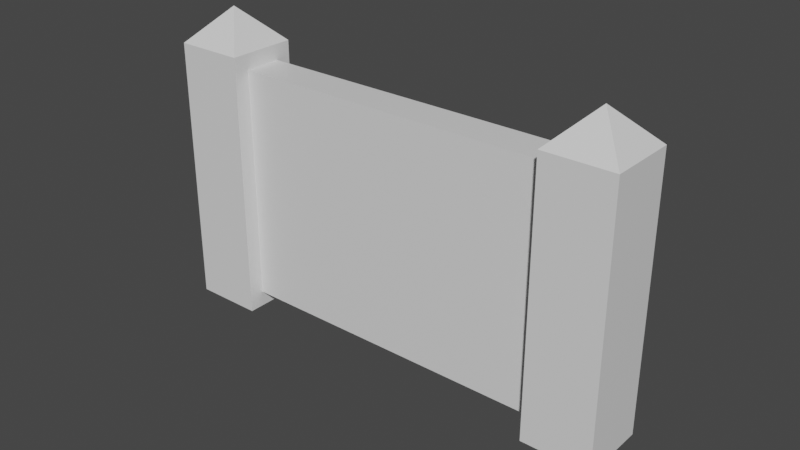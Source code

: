 # Source: Kingdom_Gate.blend  (saved by Blender 3.1.7; exported with 4.5.12 LTS)
import bpy
from mathutils import Matrix  # noqa: F401  (used for matrix-valued properties, if any)

bpy.ops.wm.read_factory_settings(use_empty=True)
scene = bpy.context.scene
scene.name = 'Scene'

# ---- collections
col_collection = bpy.data.collections.new('Collection'); scene.collection.children.link(col_collection)

# ---- materials (node trees are filled in below, after node groups)
mat_material_001 = bpy.data.materials.new('Material.001')
mat_material_001.alpha_threshold = 0.0
mat_material_001.use_transparent_shadow = False
mat_material_001.line_color = (0.0, 0.0, 0.0, 1.0)
mat_material = bpy.data.materials.new('Material')
mat_material.alpha_threshold = 0.0
mat_material.use_transparent_shadow = False
mat_material.line_color = (0.0, 0.0, 0.0, 1.0)

# ---- material node trees
mat_material_001.use_nodes = True; mat_material_001.node_tree.nodes.clear()
_N = mat_material_001.node_tree.nodes; _L = mat_material_001.node_tree.links
n0 = _N.new('ShaderNodeOutputMaterial'); n0.name = 'Material Output'; n0.location = (300, 300)
n1 = _N.new('ShaderNodeBsdfPrincipled'); n1.name = 'Principled BSDF'; n1.location = (10, 300)
n1.distribution = 'GGX'
n1.subsurface_method = 'RANDOM_WALK_SKIN'
n1.inputs[2].default_value = 0.4
n1.inputs[3].default_value = 1.45
n1.inputs[27].default_value = (0.0, 0.0, 0.0, 1.0)
n1.inputs[28].default_value = 1.0
_L.new(n1.outputs[0], n0.inputs[0])
n0.is_active_output = True
mat_material.use_nodes = True; mat_material.node_tree.nodes.clear()
_N = mat_material.node_tree.nodes; _L = mat_material.node_tree.links
n0 = _N.new('ShaderNodeOutputMaterial'); n0.name = 'Material Output'; n0.location = (300, 300)
n1 = _N.new('ShaderNodeBsdfPrincipled'); n1.name = 'Principled BSDF'; n1.location = (10, 300)
n1.distribution = 'GGX'
n1.subsurface_method = 'RANDOM_WALK_SKIN'
n1.inputs[2].default_value = 0.4
n1.inputs[3].default_value = 1.45
n1.inputs[27].default_value = (0.0, 0.0, 0.0, 1.0)
n1.inputs[28].default_value = 1.0
_L.new(n1.outputs[0], n0.inputs[0])
n0.is_active_output = True

# ---- world
world_world = bpy.data.worlds.new('World'); scene.world = world_world
world_world.use_nodes = True; world_world.node_tree.nodes.clear()
_N = world_world.node_tree.nodes; _L = world_world.node_tree.links
n0 = _N.new('ShaderNodeOutputWorld'); n0.name = 'World Output'; n0.location = (300, 300)
n1 = _N.new('ShaderNodeBackground'); n1.name = 'Background'; n1.location = (10, 300)
n1.inputs[0].default_value = (0.05088, 0.05088, 0.05088, 1.0)
_L.new(n1.outputs[0], n0.inputs[0])
n0.is_active_output = True
world_world.color = (0.05088, 0.05088, 0.05088)
world_world.use_sun_shadow = False
world_world.sun_shadow_jitter_overblur = 0.0

# ---- meshes
me_cube_001 = bpy.data.meshes.new('Cube.001')
me_cube_001.from_pydata([(1.0, 1.0, 1.0), (1.0, 1.0, -1.0), (1.0, -1.0, 1.0), (1.0, -1.0, -1.0), (-1.0, 1.0, 1.0), (-1.0, 1.0, -1.0), (-1.0, -1.0, 1.0), (-1.0, -1.0, -1.0), (2.054, -2.054, 2.054), (1.0, 1.0, 4.065), (1.0, -1.0, 4.065), (-1.0, 1.0, 4.065), (-1.0, -1.0, 4.065), (1.0, 1.0, 6.763), (-0.0005817, -0.0005817, 7.763), (1.0, -1.0, 6.763), (-0.0005817, 0.0005817, 7.763), (0.0005817, -0.0005817, 7.763), (-1.0, 1.0, 6.763), (0.0005817, 0.0005817, 7.763), (-1.0, -1.0, 6.763), (-10.48, 1.0, 1.0), (-10.48, 0.5432, -0.5432), (-10.48, -1.0, 1.0), (-10.48, -0.5432, -0.5432), (-12.48, 1.0, 1.0), (-12.48, 1.0, -1.0), (-12.48, -1.0, 1.0), (-12.48, -1.0, -1.0), (-9.423, -2.054, 2.054), (-10.48, 1.0, 4.065), (-10.48, -1.0, 4.065), (-12.48, 1.0, 4.065), (-12.48, -1.0, 4.065), (-10.48, 0.5432, 6.306), (-11.48, -0.0005817, 7.763), (-10.48, -0.5432, 6.306), (-11.48, 0.0005817, 7.763), (-11.48, -0.0005817, 7.763), (-12.48, 1.0, 6.763), (-11.48, 0.0005817, 7.763), (-12.48, -1.0, 6.763), (-10.48, 1.0, 1.0), (-10.48, 1.0, -1.0), (-10.48, -1.0, -1.0), (-10.48, -1.0, 1.0), (-10.48, 1.0, 4.065), (-10.48, -1.0, 4.065), (-10.48, -1.0, 6.763), (-10.48, 1.0, 6.763), (-10.48, 1.0, 1.0), (-10.48, 1.0, -1.0), (-10.48, -1.0, 1.0), (-10.48, -1.0, -1.0), (-10.48, 1.0, 4.065), (-10.48, -1.0, 4.065), (-10.48, -1.0, 6.763), (-10.48, 1.0, 6.763), (-10.48, 1.0, 1.0), (-10.48, 1.0, -1.0), (-10.48, -1.0, 1.0), (-10.48, -1.0, -1.0), (-10.48, 1.0, 4.065), (-10.48, -1.0, 4.065), (-10.48, -1.0, 6.763), (-10.48, 1.0, 6.763), (-10.48, 0.5432, 1.0), (-10.48, 1.0, -1.0), (-10.48, -0.5432, 1.0), (-10.48, -1.0, -1.0), (-10.48, 0.5432, 4.065), (-10.48, -0.5432, 4.065), (-10.48, -1.0, 6.763), (-10.48, 1.0, 6.763), (-0.7502, 0.5432, -0.5432), (-0.7502, -0.5432, -0.5432), (-0.7502, 0.5432, 6.306), (-0.7502, -0.5432, 6.306), (-0.7502, 0.5432, 1.0), (-0.7502, -0.5432, 1.0), (-0.7502, 0.5432, 4.065), (-0.7502, -0.5432, 4.065)], [(2, 8), (23, 29)], [(4, 6, 12, 11), (3, 2, 6, 7), (7, 6, 4, 5), (5, 1, 3, 7), (1, 0, 2, 3), (5, 4, 0, 1), (12, 10, 15, 20), (2, 0, 9, 10), (0, 4, 11, 9), (6, 2, 10, 12), (9, 11, 18, 13), (14, 17, 19, 16), (11, 12, 20, 18), (16, 19, 20, 15), (14, 16, 15, 13), (19, 17, 18, 20), (17, 14, 13, 18), (10, 9, 13, 15), (25, 27, 33, 32), (44, 23, 27, 28), (28, 27, 25, 26), (26, 43, 44, 28), (24, 22, 74, 75), (26, 25, 42, 43), (33, 47, 48, 41), (71, 68, 79, 81), (42, 25, 32, 30), (27, 23, 47, 33), (30, 32, 39, 49), (35, 38, 40, 37), (32, 33, 41, 39), (37, 40, 41, 48), (35, 37, 48, 49), (40, 38, 39, 41), (38, 35, 49, 39), (36, 71, 81, 77), (21, 51, 43, 42), (53, 45, 23, 44), (51, 53, 44, 43), (46, 21, 42, 30), (45, 31, 47, 23), (56, 57, 49, 48), (31, 56, 48, 47), (57, 46, 30, 49), (50, 59, 51, 21), (61, 52, 45, 53), (59, 61, 53, 51), (54, 50, 21, 46), (52, 55, 31, 45), (64, 65, 57, 56), (55, 64, 56, 31), (65, 54, 46, 57), (58, 67, 59, 50), (69, 60, 52, 61), (67, 69, 61, 59), (62, 58, 50, 54), (60, 63, 55, 52), (72, 73, 65, 64), (63, 72, 64, 55), (73, 62, 54, 65), (66, 22, 67, 58), (24, 68, 60, 69), (22, 24, 69, 67), (70, 66, 58, 62), (68, 71, 63, 60), (36, 34, 73, 72), (71, 36, 72, 63), (34, 70, 62, 73), (74, 78, 79, 75), (79, 78, 80, 81), (81, 80, 76, 77), (22, 66, 78, 74), (70, 34, 76, 80), (34, 36, 77, 76), (66, 70, 80, 78), (68, 24, 75, 79)])
me_cube_001.polygons.foreach_set('material_index', [0, 0, 0, 0, 0, 0, 0, 0, 0, 0, 0, 0, 0, 0, 0, 0, 0, 0, 1, 1, 1, 1, 1, 1, 1, 1, 1, 1, 1, 1, 1, 1, 1, 1, 1, 1, 1, 1, 1, 1, 1, 1, 1, 1, 1, 1, 1, 1, 1, 1, 1, 1, 1, 1, 1, 1, 1, 1, 1, 1, 1, 1, 1, 1, 1, 1, 1, 1, 1, 1, 1, 1, 1, 1, 1, 1])
_uv = me_cube_001.uv_layers.new(name='UVMap')
_uv.uv.foreach_set('vector', [0.625, 0.25, 0.625, 0.0, 0.625, 0.0, 0.625, 0.25, 0.375, 0.75, 0.625, 0.75, 0.625, 1.0, 0.375, 1.0, 0.375, 0.0, 0.625, 0.0, 0.625, 0.25, 0.375, 0.25, 0.125, 0.5, 0.375, 0.5, 0.375, 0.75, 0.125, 0.75, 0.375, 0.5, 0.625, 0.5, 0.625, 0.75, 0.375, 0.75, 0.375, 0.25, 0.625, 0.25, 0.625, 0.5, 0.375, 0.5, 0.625, 1.0, 0.625, 0.75, 0.625, 0.75, 0.625, 1.0, 0.625, 0.75, 0.625, 0.5, 0.625, 0.5, 0.625, 0.75, 0.625, 0.5, 0.625, 0.25, 0.625, 0.25, 0.625, 0.5, 0.625, 1.0, 0.625, 0.75, 0.625, 0.75, 0.625, 1.0, 0.625, 0.5, 0.625, 0.25, 0.625, 0.25, 0.625, 0.5, 0.7501, 0.6251, 0.7499, 0.6251, 0.7499, 0.6249, 0.7501, 0.6249, 0.625, 0.25, 0.625, 0.0, 0.625, 0.0, 0.625, 0.25, 0.7501, 0.6249, 0.7499, 0.6249, 0.875, 0.75, 0.625, 0.75, 0.7501, 0.6251, 0.7501, 0.6249, 0.625, 0.75, 0.625, 0.5, 0.7499, 0.6249, 0.7499, 0.6251, 0.875, 0.5, 0.875, 0.75, 0.7499, 0.6251, 0.7501, 0.6251, 0.625, 0.5, 0.875, 0.5, 0.625, 0.75, 0.625, 0.5, 0.625, 0.5, 0.625, 0.75, 0.625, 0.25, 0.625, 0.0, 0.625, 0.0, 0.625, 0.25, 0.375, 0.75, 0.625, 0.75, 0.625, 1.0, 0.375, 1.0, 0.375, 0.0, 0.625, 0.0, 0.625, 0.25, 0.375, 0.25, 0.125, 0.5, 0.375, 0.5, 0.375, 0.75, 0.125, 0.75, 0.4321, 0.6929, 0.4321, 0.5571, 0.4321, 0.5571, 0.4321, 0.6929, 0.375, 0.25, 0.625, 0.25, 0.625, 0.5, 0.375, 0.5, 0.625, 1.0, 0.625, 0.75, 0.625, 0.75, 0.625, 1.0, 0.625, 0.6929, 0.625, 0.6929, 0.625, 0.6929, 0.625, 0.6929, 0.625, 0.5, 0.625, 0.25, 0.625, 0.25, 0.625, 0.5, 0.625, 1.0, 0.625, 0.75, 0.625, 0.75, 0.625, 1.0, 0.625, 0.5, 0.625, 0.25, 0.625, 0.25, 0.625, 0.5, 0.7501, 0.6251, 0.7499, 0.6251, 0.7499, 0.6249, 0.7501, 0.6249, 0.625, 0.25, 0.625, 0.0, 0.625, 0.0, 0.625, 0.25, 0.7501, 0.6249, 0.7499, 0.6249, 0.875, 0.75, 0.625, 0.75, 0.7501, 0.6251, 0.7501, 0.6249, 0.625, 0.75, 0.625, 0.5, 0.7499, 0.6249, 0.7499, 0.6251, 0.875, 0.5, 0.875, 0.75, 0.7499, 0.6251, 0.7501, 0.6251, 0.625, 0.5, 0.875, 0.5, 0.625, 0.6929, 0.625, 0.6929, 0.625, 0.6929, 0.625, 0.6929, 0.0, 0.0, 0.0, 0.0, 0.0, 0.0, 0.0, 0.0, 0.0, 0.0, 0.0, 0.0, 0.0, 0.0, 0.0, 0.0, 0.375, 0.5, 0.375, 0.75, 0.375, 0.75, 0.375, 0.5, 0.0, 0.0, 0.0, 0.0, 0.0, 0.0, 0.0, 0.0, 0.0, 0.0, 0.0, 0.0, 0.0, 0.0, 0.0, 0.0, 0.625, 0.75, 0.625, 0.5, 0.625, 0.5, 0.625, 0.75, 0.0, 0.0, 0.0, 0.0, 0.0, 0.0, 0.0, 0.0, 0.0, 0.0, 0.0, 0.0, 0.0, 0.0, 0.0, 0.0, 0.0, 0.0, 0.0, 0.0, 0.0, 0.0, 0.0, 0.0, 0.0, 0.0, 0.0, 0.0, 0.0, 0.0, 0.0, 0.0, 0.375, 0.5, 0.375, 0.75, 0.375, 0.75, 0.375, 0.5, 0.0, 0.0, 0.0, 0.0, 0.0, 0.0, 0.0, 0.0, 0.0, 0.0, 0.0, 0.0, 0.0, 0.0, 0.0, 0.0, 0.625, 0.75, 0.625, 0.5, 0.625, 0.5, 0.625, 0.75, 0.0, 0.0, 0.0, 0.0, 0.0, 0.0, 0.0, 0.0, 0.0, 0.0, 0.0, 0.0, 0.0, 0.0, 0.0, 0.0, 0.0, 0.0, 0.0, 0.0, 0.0, 0.0, 0.0, 0.0, 0.0, 0.0, 0.0, 0.0, 0.0, 0.0, 0.0, 0.0, 0.375, 0.5, 0.375, 0.75, 0.375, 0.75, 0.375, 0.5, 0.0, 0.0, 0.0, 0.0, 0.0, 0.0, 0.0, 0.0, 0.0, 0.0, 0.0, 0.0, 0.0, 0.0, 0.0, 0.0, 0.625, 0.75, 0.625, 0.5, 0.625, 0.5, 0.625, 0.75, 0.0, 0.0, 0.0, 0.0, 0.0, 0.0, 0.0, 0.0, 0.0, 0.0, 0.0, 0.0, 0.0, 0.0, 0.0, 0.0, 0.625, 0.5571, 0.4321, 0.5571, 0.375, 0.5, 0.625, 0.5, 0.4321, 0.6929, 0.625, 0.6929, 0.625, 0.75, 0.375, 0.75, 0.4321, 0.5571, 0.4321, 0.6929, 0.375, 0.75, 0.375, 0.5, 0.625, 0.5571, 0.625, 0.5571, 0.625, 0.5, 0.625, 0.5, 0.625, 0.6929, 0.625, 0.6929, 0.625, 0.75, 0.625, 0.75, 0.625, 0.6929, 0.625, 0.5571, 0.625, 0.5, 0.625, 0.75, 0.625, 0.6929, 0.625, 0.6929, 0.625, 0.75, 0.625, 0.75, 0.625, 0.5571, 0.625, 0.5571, 0.625, 0.5, 0.625, 0.5, 0.4321, 0.5571, 0.625, 0.5571, 0.625, 0.6929, 0.4321, 0.6929, 0.625, 0.6929, 0.625, 0.5571, 0.625, 0.5571, 0.625, 0.6929, 0.625, 0.6929, 0.625, 0.5571, 0.625, 0.5571, 0.625, 0.6929, 0.4321, 0.5571, 0.625, 0.5571, 0.625, 0.5571, 0.4321, 0.5571, 0.625, 0.5571, 0.625, 0.5571, 0.625, 0.5571, 0.625, 0.5571, 0.625, 0.5571, 0.625, 0.6929, 0.625, 0.6929, 0.625, 0.5571, 0.625, 0.5571, 0.625, 0.5571, 0.625, 0.5571, 0.625, 0.5571, 0.625, 0.6929, 0.4321, 0.6929, 0.4321, 0.6929, 0.625, 0.6929])
me_cube_001.materials.append(mat_material_001)
me_cube_001.materials.append(mat_material)
me_cube_001.use_remesh_preserve_volume = False
me_cube_001.use_remesh_preserve_attributes = False
me_cube_001.use_mirror_vertex_groups = False
me_cube_001.update()

# ---- objects
ob_kingdom_gate = bpy.data.objects.new('Kingdom Gate', me_cube_001)

# ---- transforms, parenting, visibility, modifiers, constraints
ob_kingdom_gate.location = (11.48, 0.0, 0.0)
ob_kingdom_gate.lock_rotations_4d = False
ob_kingdom_gate.empty_display_type = 'ARROWS'
ob_kingdom_gate.lineart.crease_threshold = 0.0

# ---- collection membership
col_collection.objects.link(ob_kingdom_gate)

# ---- scene / render settings (as saved in the file)
scene.frame_start = 1; scene.frame_end = 250; scene.frame_set(1)
scene.render.engine = 'BLENDER_EEVEE_NEXT'
scene.cycles.sampling_pattern = 'TABULATED_SOBOL'
scene.cycles.use_light_tree = False
scene.view_settings.view_transform = 'Filmic'
bpy.context.view_layer.update()

# ---- added for rendering (the .blend has no active camera and no usable light): camera, sun
cam_auto = bpy.data.cameras.new('AutoCamera')
cam_auto.lens = 50.0
cam_auto.sensor_width = 36.0
cam_auto.clip_end = 1000.0
ob_auto_camera = bpy.data.objects.new('AutoCamera', cam_auto)
scene.collection.objects.link(ob_auto_camera)
ob_auto_camera.location = (22.2173, -19.6694, 16.1433)
ob_auto_camera.rotation_euler = (1.09748, -7.21219e-08, 0.694738)
scene.camera = ob_auto_camera
light_auto_sun = bpy.data.lights.new('AutoSun', 'SUN')
light_auto_sun.energy = 3.0
light_auto_sun.angle = 0.0523599
ob_auto_sun = bpy.data.objects.new('AutoSun', light_auto_sun)
scene.collection.objects.link(ob_auto_sun)
ob_auto_sun.rotation_euler = (0.872665, 0.174533, 0.523599)
bpy.context.view_layer.update()
